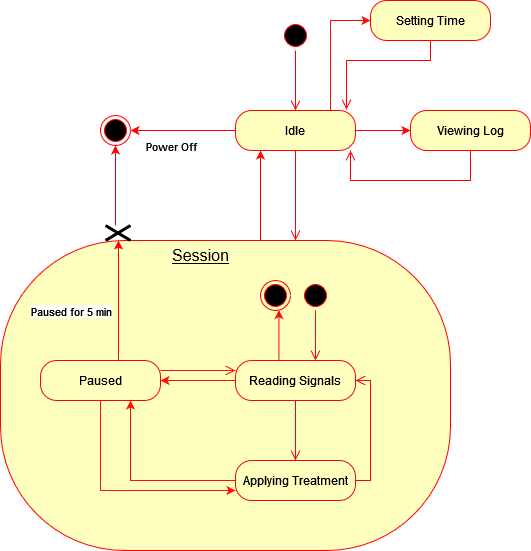

The diagram above was exported from draw.io. Its source (the exported page's mxGraphModel, read from the mxfile embedded in the PNG):
<mxGraphModel dx="1597" dy="1113" grid="1" gridSize="10" guides="1" tooltips="1" connect="1" arrows="1" fold="1" page="1" pageScale="1" pageWidth="850" pageHeight="1100" math="0" shadow="0">
  <root>
    <mxCell id="0" />
    <mxCell id="1" parent="0" />
    <mxCell id="OGHWFJJOYK9uUfSCclxu-26" value="&lt;div align=&quot;right&quot;&gt;&lt;br&gt;&lt;/div&gt;&lt;p style=&quot;line-height: 120%;&quot;&gt;&lt;br&gt;&lt;/p&gt;" style="rounded=1;whiteSpace=wrap;html=1;arcSize=40;fontColor=#000000;fillColor=#ffffc0;strokeColor=#ff0000;" vertex="1" parent="1">
      <mxGeometry x="-140" y="360" width="450" height="310" as="geometry" />
    </mxCell>
    <mxCell id="OGHWFJJOYK9uUfSCclxu-1" value="" style="ellipse;html=1;shape=startState;fillColor=#000000;strokeColor=#ff0000;" vertex="1" parent="1">
      <mxGeometry x="140" y="140" width="30" height="30" as="geometry" />
    </mxCell>
    <mxCell id="OGHWFJJOYK9uUfSCclxu-2" value="" style="edgeStyle=orthogonalEdgeStyle;html=1;verticalAlign=bottom;endArrow=open;endSize=8;strokeColor=#ff0000;rounded=0;" edge="1" source="OGHWFJJOYK9uUfSCclxu-1" parent="1">
      <mxGeometry relative="1" as="geometry">
        <mxPoint x="155" y="230" as="targetPoint" />
      </mxGeometry>
    </mxCell>
    <mxCell id="OGHWFJJOYK9uUfSCclxu-12" style="edgeStyle=orthogonalEdgeStyle;rounded=0;orthogonalLoop=1;jettySize=auto;html=1;strokeColor=#FF0000;" edge="1" parent="1" source="OGHWFJJOYK9uUfSCclxu-3" target="OGHWFJJOYK9uUfSCclxu-11">
      <mxGeometry relative="1" as="geometry" />
    </mxCell>
    <mxCell id="OGHWFJJOYK9uUfSCclxu-14" value="Power Off" style="edgeLabel;html=1;align=center;verticalAlign=middle;resizable=0;points=[];" vertex="1" connectable="0" parent="OGHWFJJOYK9uUfSCclxu-12">
      <mxGeometry x="-0.3818" relative="1" as="geometry">
        <mxPoint x="-33" y="15" as="offset" />
      </mxGeometry>
    </mxCell>
    <mxCell id="OGHWFJJOYK9uUfSCclxu-13" style="edgeStyle=orthogonalEdgeStyle;rounded=0;orthogonalLoop=1;jettySize=auto;html=1;entryX=0;entryY=0.5;entryDx=0;entryDy=0;strokeColor=#FF0000;" edge="1" parent="1" source="OGHWFJJOYK9uUfSCclxu-3" target="OGHWFJJOYK9uUfSCclxu-9">
      <mxGeometry relative="1" as="geometry" />
    </mxCell>
    <mxCell id="OGHWFJJOYK9uUfSCclxu-17" style="edgeStyle=orthogonalEdgeStyle;rounded=0;orthogonalLoop=1;jettySize=auto;html=1;entryX=0;entryY=0.5;entryDx=0;entryDy=0;strokeColor=#FF0800;" edge="1" parent="1" source="OGHWFJJOYK9uUfSCclxu-3" target="OGHWFJJOYK9uUfSCclxu-15">
      <mxGeometry relative="1" as="geometry">
        <Array as="points">
          <mxPoint x="190" y="140" />
        </Array>
      </mxGeometry>
    </mxCell>
    <mxCell id="OGHWFJJOYK9uUfSCclxu-3" value="Idle" style="rounded=1;whiteSpace=wrap;html=1;arcSize=40;fontColor=#000000;fillColor=#ffffc0;strokeColor=#ff0000;" vertex="1" parent="1">
      <mxGeometry x="95" y="230" width="120" height="40" as="geometry" />
    </mxCell>
    <mxCell id="OGHWFJJOYK9uUfSCclxu-4" value="" style="edgeStyle=orthogonalEdgeStyle;html=1;verticalAlign=bottom;endArrow=open;endSize=8;strokeColor=#ff0000;rounded=0;" edge="1" source="OGHWFJJOYK9uUfSCclxu-3" parent="1" target="OGHWFJJOYK9uUfSCclxu-26">
      <mxGeometry relative="1" as="geometry">
        <mxPoint x="155" y="420" as="targetPoint" />
        <Array as="points">
          <mxPoint x="155" y="330" />
          <mxPoint x="155" y="330" />
        </Array>
      </mxGeometry>
    </mxCell>
    <mxCell id="OGHWFJJOYK9uUfSCclxu-22" style="edgeStyle=orthogonalEdgeStyle;rounded=0;orthogonalLoop=1;jettySize=auto;html=1;entryX=1;entryY=0.5;entryDx=0;entryDy=0;strokeColor=#FF1100;" edge="1" parent="1" source="OGHWFJJOYK9uUfSCclxu-5" target="OGHWFJJOYK9uUfSCclxu-19">
      <mxGeometry relative="1" as="geometry" />
    </mxCell>
    <mxCell id="OGHWFJJOYK9uUfSCclxu-32" style="edgeStyle=orthogonalEdgeStyle;rounded=0;orthogonalLoop=1;jettySize=auto;html=1;strokeColor=#FF0808;" edge="1" parent="1" source="OGHWFJJOYK9uUfSCclxu-5" target="OGHWFJJOYK9uUfSCclxu-28">
      <mxGeometry relative="1" as="geometry">
        <Array as="points">
          <mxPoint x="140" y="415" />
        </Array>
      </mxGeometry>
    </mxCell>
    <mxCell id="OGHWFJJOYK9uUfSCclxu-5" value="Reading Signals" style="rounded=1;whiteSpace=wrap;html=1;arcSize=40;fontColor=#000000;fillColor=#ffffc0;strokeColor=#ff0000;" vertex="1" parent="1">
      <mxGeometry x="95" y="480" width="120" height="40" as="geometry" />
    </mxCell>
    <mxCell id="OGHWFJJOYK9uUfSCclxu-6" value="" style="edgeStyle=orthogonalEdgeStyle;html=1;verticalAlign=bottom;endArrow=open;endSize=8;strokeColor=#ff0000;rounded=0;exitX=0.5;exitY=1;exitDx=0;exitDy=0;" edge="1" source="OGHWFJJOYK9uUfSCclxu-5" parent="1" target="OGHWFJJOYK9uUfSCclxu-7">
      <mxGeometry relative="1" as="geometry">
        <mxPoint x="155" y="670" as="targetPoint" />
        <mxPoint x="145" y="530" as="sourcePoint" />
        <Array as="points" />
      </mxGeometry>
    </mxCell>
    <mxCell id="OGHWFJJOYK9uUfSCclxu-21" style="edgeStyle=orthogonalEdgeStyle;rounded=0;orthogonalLoop=1;jettySize=auto;html=1;entryX=0.75;entryY=1;entryDx=0;entryDy=0;strokeColor=#FF1100;" edge="1" parent="1" source="OGHWFJJOYK9uUfSCclxu-7" target="OGHWFJJOYK9uUfSCclxu-19">
      <mxGeometry relative="1" as="geometry" />
    </mxCell>
    <mxCell id="OGHWFJJOYK9uUfSCclxu-7" value="Applying Treatment" style="rounded=1;whiteSpace=wrap;html=1;arcSize=40;fontColor=#000000;fillColor=#ffffc0;strokeColor=#ff0000;" vertex="1" parent="1">
      <mxGeometry x="95" y="580" width="120" height="40" as="geometry" />
    </mxCell>
    <mxCell id="OGHWFJJOYK9uUfSCclxu-8" value="" style="edgeStyle=orthogonalEdgeStyle;html=1;verticalAlign=bottom;endArrow=open;endSize=8;strokeColor=#ff0000;rounded=0;entryX=1;entryY=0.5;entryDx=0;entryDy=0;" edge="1" source="OGHWFJJOYK9uUfSCclxu-7" parent="1" target="OGHWFJJOYK9uUfSCclxu-5">
      <mxGeometry relative="1" as="geometry">
        <mxPoint x="155" y="890" as="targetPoint" />
        <Array as="points">
          <mxPoint x="230" y="600" />
          <mxPoint x="230" y="500" />
        </Array>
      </mxGeometry>
    </mxCell>
    <mxCell id="OGHWFJJOYK9uUfSCclxu-9" value="Viewing Log" style="rounded=1;whiteSpace=wrap;html=1;arcSize=40;fontColor=#000000;fillColor=#ffffc0;strokeColor=#ff0000;" vertex="1" parent="1">
      <mxGeometry x="270" y="230" width="120" height="40" as="geometry" />
    </mxCell>
    <mxCell id="OGHWFJJOYK9uUfSCclxu-10" value="" style="edgeStyle=orthogonalEdgeStyle;html=1;verticalAlign=bottom;endArrow=open;endSize=8;strokeColor=#ff0000;rounded=0;" edge="1" source="OGHWFJJOYK9uUfSCclxu-9" parent="1" target="OGHWFJJOYK9uUfSCclxu-3">
      <mxGeometry relative="1" as="geometry">
        <mxPoint x="380" y="330" as="targetPoint" />
        <Array as="points">
          <mxPoint x="330" y="300" />
          <mxPoint x="210" y="300" />
        </Array>
      </mxGeometry>
    </mxCell>
    <mxCell id="OGHWFJJOYK9uUfSCclxu-11" value="" style="ellipse;html=1;shape=endState;fillColor=#000000;strokeColor=#ff0000;" vertex="1" parent="1">
      <mxGeometry x="-40" y="235" width="30" height="30" as="geometry" />
    </mxCell>
    <mxCell id="OGHWFJJOYK9uUfSCclxu-15" value="Setting Time" style="rounded=1;whiteSpace=wrap;html=1;arcSize=40;fontColor=#000000;fillColor=#ffffc0;strokeColor=#ff0000;" vertex="1" parent="1">
      <mxGeometry x="230" y="120" width="120" height="40" as="geometry" />
    </mxCell>
    <mxCell id="OGHWFJJOYK9uUfSCclxu-16" value="" style="edgeStyle=orthogonalEdgeStyle;html=1;verticalAlign=bottom;endArrow=open;endSize=8;strokeColor=#ff0000;rounded=0;entryX=0.925;entryY=-0.025;entryDx=0;entryDy=0;entryPerimeter=0;" edge="1" source="OGHWFJJOYK9uUfSCclxu-15" parent="1" target="OGHWFJJOYK9uUfSCclxu-3">
      <mxGeometry relative="1" as="geometry">
        <mxPoint x="290" y="220" as="targetPoint" />
        <Array as="points">
          <mxPoint x="290" y="180" />
          <mxPoint x="206" y="180" />
        </Array>
      </mxGeometry>
    </mxCell>
    <mxCell id="OGHWFJJOYK9uUfSCclxu-18" style="edgeStyle=orthogonalEdgeStyle;rounded=0;orthogonalLoop=1;jettySize=auto;html=1;strokeColor=#FF0000;" edge="1" parent="1" source="OGHWFJJOYK9uUfSCclxu-26" target="OGHWFJJOYK9uUfSCclxu-3">
      <mxGeometry relative="1" as="geometry">
        <mxPoint x="137.96" y="350" as="sourcePoint" />
        <mxPoint x="139.99999999999997" y="270" as="targetPoint" />
        <Array as="points">
          <mxPoint x="120" y="290" />
          <mxPoint x="120" y="290" />
        </Array>
      </mxGeometry>
    </mxCell>
    <mxCell id="OGHWFJJOYK9uUfSCclxu-23" style="edgeStyle=orthogonalEdgeStyle;rounded=0;orthogonalLoop=1;jettySize=auto;html=1;strokeColor=#FF1100;" edge="1" parent="1" source="OGHWFJJOYK9uUfSCclxu-19" target="OGHWFJJOYK9uUfSCclxu-7">
      <mxGeometry relative="1" as="geometry">
        <Array as="points">
          <mxPoint x="-40" y="610" />
        </Array>
      </mxGeometry>
    </mxCell>
    <mxCell id="OGHWFJJOYK9uUfSCclxu-24" style="edgeStyle=orthogonalEdgeStyle;rounded=0;orthogonalLoop=1;jettySize=auto;html=1;strokeColor=#FF0000;" edge="1" parent="1" source="OGHWFJJOYK9uUfSCclxu-35" target="OGHWFJJOYK9uUfSCclxu-11">
      <mxGeometry relative="1" as="geometry">
        <Array as="points">
          <mxPoint x="-25" y="340" />
          <mxPoint x="-25" y="340" />
        </Array>
      </mxGeometry>
    </mxCell>
    <mxCell id="OGHWFJJOYK9uUfSCclxu-25" value="Paused for 5 min" style="edgeLabel;html=1;align=center;verticalAlign=middle;resizable=0;points=[];" vertex="1" connectable="0" parent="OGHWFJJOYK9uUfSCclxu-24">
      <mxGeometry x="0.1529" relative="1" as="geometry">
        <mxPoint x="-45" y="131" as="offset" />
      </mxGeometry>
    </mxCell>
    <mxCell id="OGHWFJJOYK9uUfSCclxu-19" value="Paused" style="rounded=1;whiteSpace=wrap;html=1;arcSize=40;fontColor=#000000;fillColor=#ffffc0;strokeColor=#ff0000;" vertex="1" parent="1">
      <mxGeometry x="-100" y="480" width="120" height="40" as="geometry" />
    </mxCell>
    <mxCell id="OGHWFJJOYK9uUfSCclxu-20" value="" style="edgeStyle=orthogonalEdgeStyle;html=1;verticalAlign=bottom;endArrow=open;endSize=8;strokeColor=#FF1100;rounded=0;" edge="1" source="OGHWFJJOYK9uUfSCclxu-19" parent="1" target="OGHWFJJOYK9uUfSCclxu-5">
      <mxGeometry relative="1" as="geometry">
        <mxPoint x="-40" y="580" as="targetPoint" />
        <Array as="points">
          <mxPoint x="60" y="490" />
          <mxPoint x="60" y="490" />
        </Array>
      </mxGeometry>
    </mxCell>
    <mxCell id="OGHWFJJOYK9uUfSCclxu-28" value="" style="ellipse;html=1;shape=endState;fillColor=#000000;strokeColor=#ff0000;" vertex="1" parent="1">
      <mxGeometry x="120" y="400" width="30" height="30" as="geometry" />
    </mxCell>
    <mxCell id="OGHWFJJOYK9uUfSCclxu-29" value="" style="ellipse;html=1;shape=startState;fillColor=#000000;strokeColor=#ff0000;" vertex="1" parent="1">
      <mxGeometry x="160" y="400" width="30" height="30" as="geometry" />
    </mxCell>
    <mxCell id="OGHWFJJOYK9uUfSCclxu-30" value="" style="edgeStyle=orthogonalEdgeStyle;html=1;verticalAlign=bottom;endArrow=open;endSize=8;strokeColor=#ff0000;rounded=0;" edge="1" source="OGHWFJJOYK9uUfSCclxu-29" parent="1" target="OGHWFJJOYK9uUfSCclxu-5">
      <mxGeometry relative="1" as="geometry">
        <mxPoint x="135" y="490" as="targetPoint" />
        <Array as="points">
          <mxPoint x="175" y="450" />
          <mxPoint x="175" y="450" />
        </Array>
      </mxGeometry>
    </mxCell>
    <mxCell id="OGHWFJJOYK9uUfSCclxu-33" value="" style="edgeStyle=orthogonalEdgeStyle;rounded=0;orthogonalLoop=1;jettySize=auto;html=1;strokeColor=#FF0000;" edge="1" parent="1" source="OGHWFJJOYK9uUfSCclxu-19" target="OGHWFJJOYK9uUfSCclxu-35">
      <mxGeometry relative="1" as="geometry">
        <mxPoint x="-25" y="480" as="sourcePoint" />
        <mxPoint x="-25" y="265" as="targetPoint" />
        <Array as="points">
          <mxPoint x="-22" y="460" />
          <mxPoint x="-22" y="460" />
        </Array>
      </mxGeometry>
    </mxCell>
    <mxCell id="OGHWFJJOYK9uUfSCclxu-35" value="" style="shape=umlDestroy;whiteSpace=wrap;html=1;strokeWidth=3;targetShapes=umlLifeline;" vertex="1" parent="1">
      <mxGeometry x="-35" y="345" width="25" height="15" as="geometry" />
    </mxCell>
    <mxCell id="UTWnkiLBVKuq8gMkCnme-1" value="&lt;font size=&quot;1&quot;&gt;&lt;u style=&quot;font-size: 16px;&quot;&gt;Session&lt;/u&gt;&lt;/font&gt;" style="text;html=1;align=center;verticalAlign=middle;resizable=0;points=[];autosize=1;strokeColor=none;fillColor=none;" vertex="1" parent="1">
      <mxGeometry x="20" y="360" width="80" height="30" as="geometry" />
    </mxCell>
  </root>
</mxGraphModel>